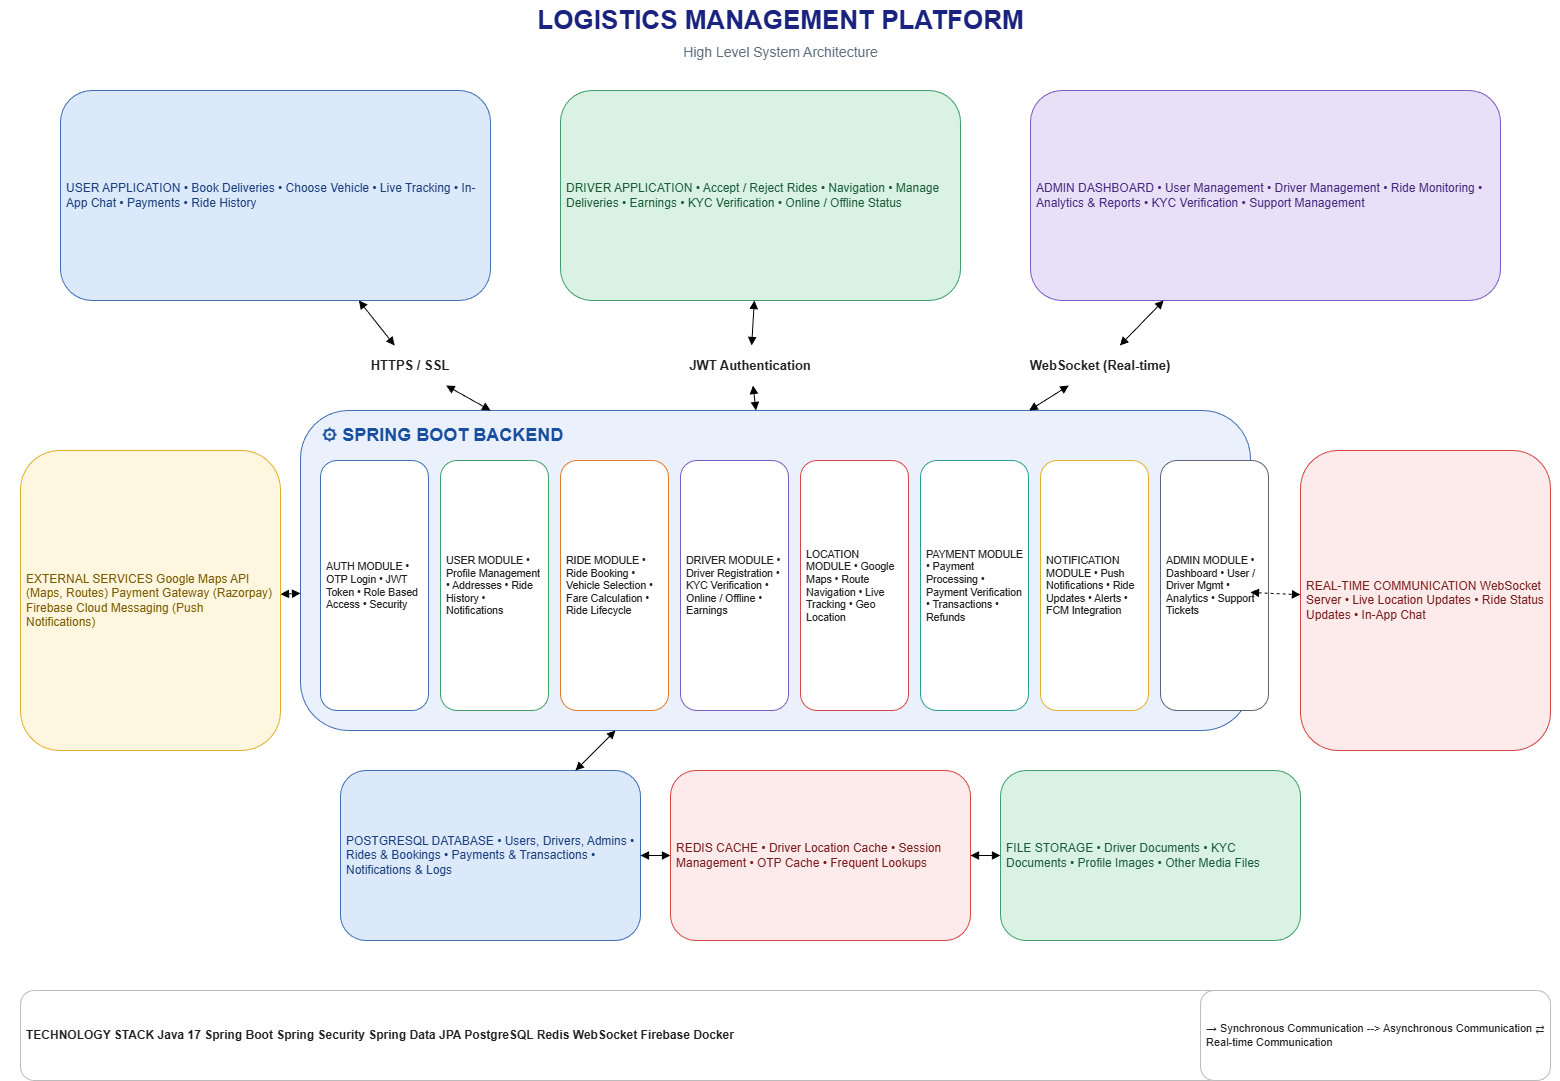

The diagram above was exported from draw.io. Its source (the exported page's mxGraphModel, read from the mxfile embedded in the PNG):
<mxGraphModel dx="1732" dy="1058" grid="1" gridSize="10" guides="1" tooltips="1" connect="1" arrows="1" fold="1" page="1" pageScale="1" pageWidth="1600" pageHeight="1150" math="0" shadow="0">
  <root>
    <mxCell id="0" />
    <mxCell id="1" parent="0" />
    <mxCell id="n2" parent="1" style="text;html=1;align=center;verticalAlign=middle;fontColor=#1a237e;fontSize=26;fontStyle=1;" value="LOGISTICS MANAGEMENT PLATFORM" vertex="1">
      <mxGeometry height="40" width="1560" y="10" as="geometry" />
    </mxCell>
    <mxCell id="n3" parent="1" style="text;html=1;align=center;verticalAlign=middle;fontColor=#607080;fontSize=14;fontStyle=0;" value="High Level System Architecture" vertex="1">
      <mxGeometry height="24" width="1560" y="50" as="geometry" />
    </mxCell>
    <mxCell id="n4" parent="1" style="rounded=1;whiteSpace=wrap;html=1;fillColor=#dbe9fb;strokeColor=#3f6fb5;fontColor=#1a3d7c;fontSize=12;align=left;valign=middle;verticalAlign=middle;fontStyle=0;spacing=6;" value="USER APPLICATION  • Book Deliveries • Choose Vehicle • Live Tracking • In-App Chat • Payments • Ride History" vertex="1">
      <mxGeometry height="210" width="430" x="60" y="100" as="geometry" />
    </mxCell>
    <mxCell id="n5" parent="1" style="rounded=1;whiteSpace=wrap;html=1;fillColor=#d9f2e3;strokeColor=#3f9e6b;fontColor=#1a5c38;fontSize=12;align=left;valign=middle;verticalAlign=middle;fontStyle=0;spacing=6;" value="DRIVER APPLICATION  • Accept / Reject Rides • Navigation • Manage Deliveries • Earnings • KYC Verification • Online / Offline Status" vertex="1">
      <mxGeometry height="210" width="400" x="560" y="100" as="geometry" />
    </mxCell>
    <mxCell id="n6" parent="1" style="rounded=1;whiteSpace=wrap;html=1;fillColor=#e8e0f7;strokeColor=#7a5bc4;fontColor=#432a80;fontSize=12;align=left;valign=middle;verticalAlign=middle;fontStyle=0;spacing=6;" value="ADMIN DASHBOARD  • User Management • Driver Management • Ride Monitoring • Analytics &amp; Reports • KYC Verification • Support Management" vertex="1">
      <mxGeometry height="210" width="470" x="1030" y="100" as="geometry" />
    </mxCell>
    <mxCell id="n7" parent="1" style="rounded=0;whiteSpace=wrap;html=1;fillColor=#ffffff;strokeColor=none;fontColor=#222222;fontSize=13;align=center;valign=middle;verticalAlign=middle;fontStyle=1;spacing=6;" value="HTTPS / SSL" vertex="1">
      <mxGeometry height="40" width="220" x="300" y="355" as="geometry" />
    </mxCell>
    <mxCell id="n8" parent="1" style="rounded=0;whiteSpace=wrap;html=1;fillColor=#ffffff;strokeColor=none;fontColor=#222222;fontSize=13;align=center;valign=middle;verticalAlign=middle;fontStyle=1;spacing=6;" value="JWT Authentication" vertex="1">
      <mxGeometry height="40" width="260" x="620" y="355" as="geometry" />
    </mxCell>
    <mxCell id="n9" parent="1" style="rounded=0;whiteSpace=wrap;html=1;fillColor=#ffffff;strokeColor=none;fontColor=#222222;fontSize=13;align=center;valign=middle;verticalAlign=middle;fontStyle=1;spacing=6;" value="WebSocket (Real-time)" vertex="1">
      <mxGeometry height="40" width="300" x="950" y="355" as="geometry" />
    </mxCell>
    <mxCell id="e10" edge="1" parent="1" source="n4" style="endArrow=block;startArrow=block;html=1;" target="n7" value="">
      <mxGeometry relative="1" as="geometry" />
    </mxCell>
    <mxCell id="e11" edge="1" parent="1" source="n5" style="endArrow=block;startArrow=block;html=1;" target="n8" value="">
      <mxGeometry relative="1" as="geometry" />
    </mxCell>
    <mxCell id="e12" edge="1" parent="1" source="n6" style="endArrow=block;startArrow=block;html=1;" target="n9" value="">
      <mxGeometry relative="1" as="geometry" />
    </mxCell>
    <mxCell id="n13" parent="1" style="rounded=1;whiteSpace=wrap;html=1;fillColor=#eaf1fc;strokeColor=#3f6fb5;fontColor=#000000;fontSize=12;align=center;valign=middle;verticalAlign=middle;fontStyle=0;spacing=6;" value="" vertex="1">
      <mxGeometry height="320" width="950" x="300" y="420" as="geometry" />
    </mxCell>
    <mxCell id="n14" parent="1" style="text;html=1;align=left;verticalAlign=middle;fontColor=#1a4fa0;fontSize=18;fontStyle=1;" value="⚙ SPRING BOOT BACKEND" vertex="1">
      <mxGeometry height="30" width="400" x="320" y="430" as="geometry" />
    </mxCell>
    <mxCell id="e15" edge="1" parent="1" source="n7" style="endArrow=block;startArrow=block;html=1;" target="n13" value="">
      <mxGeometry relative="1" as="geometry" />
    </mxCell>
    <mxCell id="e16" edge="1" parent="1" source="n8" style="endArrow=block;startArrow=block;html=1;" target="n13" value="">
      <mxGeometry relative="1" as="geometry" />
    </mxCell>
    <mxCell id="e17" edge="1" parent="1" source="n9" style="endArrow=block;startArrow=block;html=1;" target="n13" value="">
      <mxGeometry relative="1" as="geometry" />
    </mxCell>
    <mxCell id="n18" parent="1" style="rounded=1;whiteSpace=wrap;html=1;fillColor=#ffffff;strokeColor=#3f6fb5;fontColor=#222222;fontSize=10.5;align=left;valign=middle;verticalAlign=middle;fontStyle=0;spacing=6;" value="AUTH MODULE  • OTP Login • JWT Token • Role Based Access • Security" vertex="1">
      <mxGeometry height="250" width="108" x="320" y="470" as="geometry" />
    </mxCell>
    <mxCell id="n19" parent="1" style="rounded=1;whiteSpace=wrap;html=1;fillColor=#ffffff;strokeColor=#3f9e6b;fontColor=#222222;fontSize=10.5;align=left;valign=middle;verticalAlign=middle;fontStyle=0;spacing=6;" value="USER MODULE  • Profile Management • Addresses • Ride History • Notifications" vertex="1">
      <mxGeometry height="250" width="108" x="440" y="470" as="geometry" />
    </mxCell>
    <mxCell id="n20" parent="1" style="rounded=1;whiteSpace=wrap;html=1;fillColor=#ffffff;strokeColor=#e07a2c;fontColor=#222222;fontSize=10.5;align=left;valign=middle;verticalAlign=middle;fontStyle=0;spacing=6;" value="RIDE MODULE  • Ride Booking • Vehicle Selection • Fare Calculation • Ride Lifecycle" vertex="1">
      <mxGeometry height="250" width="108" x="560" y="470" as="geometry" />
    </mxCell>
    <mxCell id="n21" parent="1" style="rounded=1;whiteSpace=wrap;html=1;fillColor=#ffffff;strokeColor=#7a5bc4;fontColor=#222222;fontSize=10.5;align=left;valign=middle;verticalAlign=middle;fontStyle=0;spacing=6;" value="DRIVER MODULE  • Driver Registration • KYC Verification • Online / Offline • Earnings" vertex="1">
      <mxGeometry height="250" width="108" x="680" y="470" as="geometry" />
    </mxCell>
    <mxCell id="n22" parent="1" style="rounded=1;whiteSpace=wrap;html=1;fillColor=#ffffff;strokeColor=#d64545;fontColor=#222222;fontSize=10.5;align=left;valign=middle;verticalAlign=middle;fontStyle=0;spacing=6;" value="LOCATION MODULE  • Google Maps • Route Navigation • Live Tracking • Geo Location" vertex="1">
      <mxGeometry height="250" width="108" x="800" y="470" as="geometry" />
    </mxCell>
    <mxCell id="n23" parent="1" style="rounded=1;whiteSpace=wrap;html=1;fillColor=#ffffff;strokeColor=#2c9e8f;fontColor=#222222;fontSize=10.5;align=left;valign=middle;verticalAlign=middle;fontStyle=0;spacing=6;" value="PAYMENT MODULE  • Payment Processing • Payment Verification • Transactions • Refunds" vertex="1">
      <mxGeometry height="250" width="108" x="920" y="470" as="geometry" />
    </mxCell>
    <mxCell id="n24" parent="1" style="rounded=1;whiteSpace=wrap;html=1;fillColor=#ffffff;strokeColor=#e0b02c;fontColor=#222222;fontSize=10.5;align=left;valign=middle;verticalAlign=middle;fontStyle=0;spacing=6;" value="NOTIFICATION MODULE  • Push Notifications • Ride Updates • Alerts • FCM Integration" vertex="1">
      <mxGeometry height="250" width="108" x="1040" y="470" as="geometry" />
    </mxCell>
    <mxCell id="n25" parent="1" style="rounded=1;whiteSpace=wrap;html=1;fillColor=#ffffff;strokeColor=#5a6472;fontColor=#222222;fontSize=10.5;align=left;valign=middle;verticalAlign=middle;fontStyle=0;spacing=6;" value="ADMIN MODULE  • Dashboard • User / Driver Mgmt • Analytics • Support Tickets" vertex="1">
      <mxGeometry height="250" width="108" x="1160" y="470" as="geometry" />
    </mxCell>
    <mxCell id="n26" parent="1" style="rounded=1;whiteSpace=wrap;html=1;fillColor=#fff6df;strokeColor=#e0b02c;fontColor=#7a5b00;fontSize=12;align=left;valign=middle;verticalAlign=middle;fontStyle=0;spacing=6;" value="EXTERNAL SERVICES  Google Maps API (Maps, Routes)  Payment Gateway (Razorpay)  Firebase Cloud Messaging (Push Notifications)" vertex="1">
      <mxGeometry height="300" width="260" x="20" y="460" as="geometry" />
    </mxCell>
    <mxCell id="e27" edge="1" parent="1" source="n26" style="endArrow=block;startArrow=block;html=1;dashed=1;" target="n13" value="">
      <mxGeometry relative="1" as="geometry" />
    </mxCell>
    <mxCell id="n28" parent="1" style="rounded=1;whiteSpace=wrap;html=1;fillColor=#fdeaea;strokeColor=#d64545;fontColor=#7a1f1f;fontSize=12;align=left;valign=middle;verticalAlign=middle;fontStyle=0;spacing=6;" value="REAL-TIME COMMUNICATION  WebSocket Server  • Live Location Updates • Ride Status Updates • In-App Chat" vertex="1">
      <mxGeometry height="300" width="250" x="1300" y="460" as="geometry" />
    </mxCell>
    <mxCell id="e29" edge="1" parent="1" source="n13" style="endArrow=block;startArrow=block;html=1;dashed=1;" target="n28" value="">
      <mxGeometry relative="1" as="geometry" />
    </mxCell>
    <mxCell id="n30" parent="1" style="rounded=1;whiteSpace=wrap;html=1;fillColor=#dbe9fb;strokeColor=#3f6fb5;fontColor=#1a3d7c;fontSize=12;align=left;valign=middle;verticalAlign=middle;fontStyle=0;spacing=6;" value="POSTGRESQL DATABASE  • Users, Drivers, Admins • Rides &amp; Bookings • Payments &amp; Transactions • Notifications &amp; Logs" vertex="1">
      <mxGeometry height="170" width="300" x="340" y="780" as="geometry" />
    </mxCell>
    <mxCell id="n31" parent="1" style="rounded=1;whiteSpace=wrap;html=1;fillColor=#fdeaea;strokeColor=#d64545;fontColor=#7a1f1f;fontSize=12;align=left;valign=middle;verticalAlign=middle;fontStyle=0;spacing=6;" value="REDIS CACHE  • Driver Location Cache • Session Management • OTP Cache • Frequent Lookups" vertex="1">
      <mxGeometry height="170" width="300" x="670" y="780" as="geometry" />
    </mxCell>
    <mxCell id="n32" parent="1" style="rounded=1;whiteSpace=wrap;html=1;fillColor=#d9f2e3;strokeColor=#3f9e6b;fontColor=#1a5c38;fontSize=12;align=left;valign=middle;verticalAlign=middle;fontStyle=0;spacing=6;" value="FILE STORAGE  • Driver Documents • KYC Documents • Profile Images • Other Media Files" vertex="1">
      <mxGeometry height="170" width="300" x="1000" y="780" as="geometry" />
    </mxCell>
    <mxCell id="e33" edge="1" parent="1" source="n13" style="endArrow=block;startArrow=block;html=1;" target="n30" value="">
      <mxGeometry relative="1" as="geometry" />
    </mxCell>
    <mxCell id="e34" edge="1" parent="1" source="n30" style="endArrow=block;startArrow=block;html=1;" target="n31" value="">
      <mxGeometry relative="1" as="geometry" />
    </mxCell>
    <mxCell id="e35" edge="1" parent="1" source="n31" style="endArrow=block;startArrow=block;html=1;" target="n32" value="">
      <mxGeometry relative="1" as="geometry" />
    </mxCell>
    <mxCell id="n36" parent="1" style="rounded=1;whiteSpace=wrap;html=1;fillColor=#ffffff;strokeColor=#bbbbbb;fontColor=#222222;fontSize=12;align=left;valign=middle;verticalAlign=middle;fontStyle=1;spacing=6;" value="TECHNOLOGY STACK        Java 17     Spring Boot     Spring Security     Spring Data JPA     PostgreSQL     Redis     WebSocket     Firebase     Docker" vertex="1">
      <mxGeometry height="90" width="1530" x="20" y="1000" as="geometry" />
    </mxCell>
    <mxCell id="n37" parent="1" style="rounded=1;whiteSpace=wrap;html=1;fillColor=#ffffff;strokeColor=#bbbbbb;fontColor=#222222;fontSize=11;align=left;valign=middle;verticalAlign=middle;fontStyle=0;spacing=6;" value="→  Synchronous Communication --&gt;  Asynchronous Communication ⇄  Real-time Communication" vertex="1">
      <mxGeometry height="90" width="350" x="1200" y="1000" as="geometry" />
    </mxCell>
  </root>
</mxGraphModel>